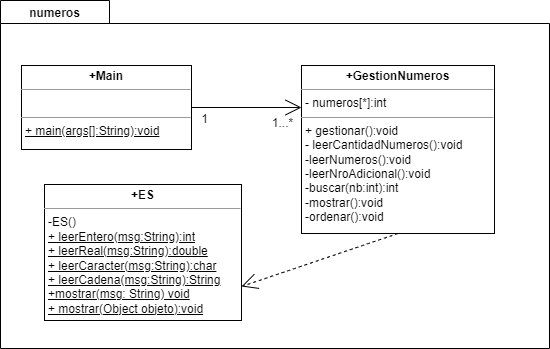

The diagram above was exported from draw.io. Its source (the exported page's mxGraphModel, read from the mxfile embedded in the PNG):
<mxGraphModel dx="1475" dy="979" grid="0" gridSize="10" guides="1" tooltips="1" connect="1" arrows="1" fold="1" page="0" pageScale="1" pageWidth="827" pageHeight="1169" math="0" shadow="0">
  <root>
    <mxCell id="0" />
    <mxCell id="1" parent="0" />
    <mxCell id="t938-m3QHY7wjeTMi-aY-1" value="&lt;p style=&quot;line-height: 0;&quot;&gt;&lt;br&gt;&lt;/p&gt;" style="shape=folder;fontStyle=1;spacingTop=10;tabWidth=109;tabHeight=23;tabPosition=left;html=1;hachureGap=4;align=left;" parent="1" vertex="1">
      <mxGeometry x="-213" y="-6" width="549" height="348" as="geometry" />
    </mxCell>
    <mxCell id="t938-m3QHY7wjeTMi-aY-2" value="&lt;b&gt;numeros&lt;/b&gt;" style="text;html=1;align=center;verticalAlign=middle;resizable=0;points=[];autosize=1;strokeColor=none;fillColor=none;hachureGap=4;fontSize=12;" parent="1" vertex="1">
      <mxGeometry x="-194" y="-6" width="69" height="26" as="geometry" />
    </mxCell>
    <mxCell id="t938-m3QHY7wjeTMi-aY-4" value="&lt;p style=&quot;margin:0px;margin-top:4px;text-align:center;&quot;&gt;&lt;b&gt;+Main&lt;/b&gt;&lt;/p&gt;&lt;hr size=&quot;1&quot;&gt;&lt;p style=&quot;margin:0px;margin-left:4px;&quot;&gt;&lt;br&gt;&lt;/p&gt;&lt;hr size=&quot;1&quot;&gt;&lt;p style=&quot;margin:0px;margin-left:4px;&quot;&gt;&lt;u&gt;+ main(args[]:String):void&lt;/u&gt;&lt;br&gt;&lt;/p&gt;" style="verticalAlign=top;align=left;overflow=fill;fontSize=12;fontFamily=Helvetica;html=1;hachureGap=4;" parent="1" vertex="1">
      <mxGeometry x="-192" y="59" width="170" height="84" as="geometry" />
    </mxCell>
    <mxCell id="uueVUDAkZS6h9l45Wnzi-9" style="edgeStyle=none;curved=1;rounded=0;orthogonalLoop=1;jettySize=auto;html=1;exitX=0.5;exitY=1;exitDx=0;exitDy=0;entryX=1;entryY=0.75;entryDx=0;entryDy=0;fontSize=12;endArrow=open;endFill=0;startSize=14;endSize=14;sourcePerimeterSpacing=8;targetPerimeterSpacing=8;dashed=1;" edge="1" parent="1" source="t938-m3QHY7wjeTMi-aY-5" target="uueVUDAkZS6h9l45Wnzi-1">
      <mxGeometry relative="1" as="geometry" />
    </mxCell>
    <mxCell id="t938-m3QHY7wjeTMi-aY-5" value="&lt;p style=&quot;margin:0px;margin-top:4px;text-align:center;&quot;&gt;&lt;b&gt;+GestionNumeros&lt;/b&gt;&lt;/p&gt;&lt;hr size=&quot;1&quot;&gt;&lt;p style=&quot;margin:0px;margin-left:4px;&quot;&gt;- numeros[*]:int&lt;/p&gt;&lt;hr size=&quot;1&quot;&gt;&lt;p style=&quot;margin:0px;margin-left:4px;&quot;&gt;+ gestionar():void&lt;br&gt;&lt;/p&gt;&lt;p style=&quot;margin:0px;margin-left:4px;&quot;&gt;- leerCantidadNumeros():void&lt;/p&gt;&lt;p style=&quot;margin:0px;margin-left:4px;&quot;&gt;-leerNumeros():void&lt;/p&gt;&lt;p style=&quot;margin:0px;margin-left:4px;&quot;&gt;-leerNroAdicional():void&lt;/p&gt;&lt;p style=&quot;margin:0px;margin-left:4px;&quot;&gt;-buscar(nb:int):int&lt;/p&gt;&lt;p style=&quot;margin:0px;margin-left:4px;&quot;&gt;-mostrar():void&lt;/p&gt;&lt;p style=&quot;margin:0px;margin-left:4px;&quot;&gt;-ordenar():void&lt;/p&gt;" style="verticalAlign=top;align=left;overflow=fill;fontSize=12;fontFamily=Helvetica;html=1;hachureGap=4;" parent="1" vertex="1">
      <mxGeometry x="88" y="59" width="193" height="168" as="geometry" />
    </mxCell>
    <mxCell id="uueVUDAkZS6h9l45Wnzi-1" value="&lt;p style=&quot;margin:0px;margin-top:4px;text-align:center;&quot;&gt;&lt;b&gt;+ES&lt;/b&gt;&lt;/p&gt;&lt;hr size=&quot;1&quot;&gt;&lt;p style=&quot;margin:0px;margin-left:4px;&quot;&gt;&lt;span style=&quot;background-color: initial;&quot;&gt;-ES()&lt;/span&gt;&lt;/p&gt;&lt;p style=&quot;margin:0px;margin-left:4px;&quot;&gt;&lt;u&gt;+ leerEntero(msg:String):int&lt;/u&gt;&lt;/p&gt;&lt;p style=&quot;margin:0px;margin-left:4px;&quot;&gt;&lt;u&gt;+ leerReal(msg:String):double&lt;/u&gt;&lt;/p&gt;&lt;p style=&quot;margin:0px;margin-left:4px;&quot;&gt;&lt;u&gt;+ leerCaracter(msg:String):char&lt;/u&gt;&lt;/p&gt;&lt;p style=&quot;margin:0px;margin-left:4px;&quot;&gt;&lt;u&gt;+ leerCadena(msg:String):String&lt;/u&gt;&lt;/p&gt;&lt;p style=&quot;margin:0px;margin-left:4px;&quot;&gt;&lt;u&gt;+mostrar(msg: String) void&lt;/u&gt;&lt;/p&gt;&lt;p style=&quot;margin:0px;margin-left:4px;&quot;&gt;&lt;u&gt;+ mostrar(Object objeto):void&lt;/u&gt;&lt;/p&gt;" style="verticalAlign=top;align=left;overflow=fill;fontSize=12;fontFamily=Helvetica;html=1;hachureGap=4;" vertex="1" parent="1">
      <mxGeometry x="-169" y="178" width="197" height="136" as="geometry" />
    </mxCell>
    <mxCell id="uueVUDAkZS6h9l45Wnzi-2" value="" style="endArrow=open;html=1;rounded=0;fontSize=12;startSize=14;endSize=14;sourcePerimeterSpacing=8;targetPerimeterSpacing=8;curved=1;exitX=1;exitY=0.5;exitDx=0;exitDy=0;entryX=0;entryY=0.25;entryDx=0;entryDy=0;endFill=0;" edge="1" parent="1" source="t938-m3QHY7wjeTMi-aY-4" target="t938-m3QHY7wjeTMi-aY-5">
      <mxGeometry width="50" height="50" relative="1" as="geometry">
        <mxPoint x="262" y="304" as="sourcePoint" />
        <mxPoint x="312" y="254" as="targetPoint" />
      </mxGeometry>
    </mxCell>
    <mxCell id="uueVUDAkZS6h9l45Wnzi-6" value="1" style="text;html=1;align=center;verticalAlign=middle;resizable=0;points=[];autosize=1;strokeColor=none;fillColor=none;hachureGap=4;fontSize=12;" vertex="1" parent="1">
      <mxGeometry x="-22" y="100" width="25" height="26" as="geometry" />
    </mxCell>
    <mxCell id="uueVUDAkZS6h9l45Wnzi-7" value="1...*" style="text;html=1;align=center;verticalAlign=middle;resizable=0;points=[];autosize=1;strokeColor=none;fillColor=none;hachureGap=4;fontSize=12;" vertex="1" parent="1">
      <mxGeometry x="49" y="104" width="39" height="26" as="geometry" />
    </mxCell>
  </root>
</mxGraphModel>